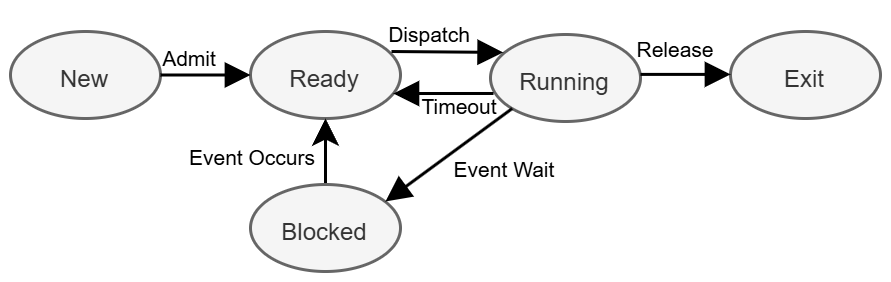

The diagram above was exported from draw.io. Its source (the exported page's mxGraphModel, read from the mxfile embedded in the PNG):
<mxGraphModel dx="397" dy="291" grid="1" gridSize="10" guides="1" tooltips="1" connect="1" arrows="1" fold="1" page="1" pageScale="1" pageWidth="827" pageHeight="1169" math="0" shadow="0">
  <root>
    <mxCell id="0" />
    <mxCell id="1" parent="0" />
    <mxCell id="2" value="&lt;font style=&quot;font-size: 8px;&quot;&gt;New&lt;/font&gt;" style="ellipse;whiteSpace=wrap;html=1;fillColor=#f5f5f5;fontColor=#333333;strokeColor=#666666;" vertex="1" parent="1">
      <mxGeometry x="40" y="120" width="50" height="29" as="geometry" />
    </mxCell>
    <mxCell id="3" value="&lt;font style=&quot;font-size: 8px;&quot;&gt;Ready&lt;/font&gt;" style="ellipse;whiteSpace=wrap;html=1;fillColor=#f5f5f5;fontColor=#333333;strokeColor=#666666;" vertex="1" parent="1">
      <mxGeometry x="120" y="120" width="50" height="29" as="geometry" />
    </mxCell>
    <mxCell id="4" value="&lt;font style=&quot;font-size: 8px;&quot;&gt;Running&lt;/font&gt;" style="ellipse;whiteSpace=wrap;html=1;fillColor=#f5f5f5;fontColor=#333333;strokeColor=#666666;" vertex="1" parent="1">
      <mxGeometry x="200" y="121" width="50" height="29" as="geometry" />
    </mxCell>
    <mxCell id="5" value="&lt;font style=&quot;font-size: 8px;&quot;&gt;Exit&lt;/font&gt;" style="ellipse;whiteSpace=wrap;html=1;fillColor=#f5f5f5;fontColor=#333333;strokeColor=#666666;" vertex="1" parent="1">
      <mxGeometry x="280" y="120" width="50" height="29" as="geometry" />
    </mxCell>
    <mxCell id="6" style="edgeStyle=orthogonalEdgeStyle;rounded=0;orthogonalLoop=1;jettySize=auto;html=1;exitX=0.5;exitY=0;exitDx=0;exitDy=0;entryX=0.5;entryY=1;entryDx=0;entryDy=0;" edge="1" source="7" target="3" parent="1">
      <mxGeometry relative="1" as="geometry" />
    </mxCell>
    <mxCell id="7" value="&lt;font style=&quot;font-size: 8px;&quot;&gt;Blocked&lt;/font&gt;" style="ellipse;whiteSpace=wrap;html=1;fillColor=#f5f5f5;fontColor=#333333;strokeColor=#666666;" vertex="1" parent="1">
      <mxGeometry x="120" y="171" width="50" height="29" as="geometry" />
    </mxCell>
    <mxCell id="8" value="" style="html=1;verticalAlign=bottom;endArrow=block;curved=0;rounded=0;exitX=1;exitY=0.5;exitDx=0;exitDy=0;entryX=0;entryY=0.5;entryDx=0;entryDy=0;" edge="1" source="2" target="3" parent="1">
      <mxGeometry x="-0.3333" y="15" width="80" relative="1" as="geometry">
        <mxPoint x="130" y="200" as="sourcePoint" />
        <mxPoint x="210" y="200" as="targetPoint" />
        <mxPoint y="1" as="offset" />
      </mxGeometry>
    </mxCell>
    <mxCell id="9" value="" style="html=1;verticalAlign=bottom;endArrow=block;curved=0;rounded=0;exitX=1;exitY=0.5;exitDx=0;exitDy=0;entryX=0;entryY=0.5;entryDx=0;entryDy=0;" edge="1" parent="1">
      <mxGeometry x="-0.3333" y="15" width="80" relative="1" as="geometry">
        <mxPoint x="250" y="134.3" as="sourcePoint" />
        <mxPoint x="280" y="134.3" as="targetPoint" />
        <mxPoint y="1" as="offset" />
      </mxGeometry>
    </mxCell>
    <mxCell id="10" value="" style="html=1;verticalAlign=bottom;endArrow=block;curved=0;rounded=0;exitX=0.06;exitY=0.678;exitDx=0;exitDy=0;entryX=0.993;entryY=0.713;entryDx=0;entryDy=0;exitPerimeter=0;entryPerimeter=0;" edge="1" parent="1">
      <mxGeometry x="-0.3333" y="15" width="80" relative="1" as="geometry">
        <mxPoint x="201" y="140.66199999999992" as="sourcePoint" />
        <mxPoint x="167.6500000000001" y="140.67700000000013" as="targetPoint" />
        <mxPoint y="1" as="offset" />
      </mxGeometry>
    </mxCell>
    <mxCell id="11" value="" style="html=1;verticalAlign=bottom;endArrow=block;curved=0;rounded=0;entryX=0;entryY=0;entryDx=0;entryDy=0;" edge="1" parent="1">
      <mxGeometry x="-0.3333" y="15" width="80" relative="1" as="geometry">
        <mxPoint x="167" y="126.67" as="sourcePoint" />
        <mxPoint x="204.2204444358846" y="126.97638814324044" as="targetPoint" />
        <mxPoint y="1" as="offset" />
      </mxGeometry>
    </mxCell>
    <mxCell id="12" value="" style="html=1;verticalAlign=bottom;endArrow=block;curved=0;rounded=0;exitX=0;exitY=1;exitDx=0;exitDy=0;entryX=0.9;entryY=0.195;entryDx=0;entryDy=0;entryPerimeter=0;" edge="1" source="4" target="7" parent="1">
      <mxGeometry x="-0.3333" y="15" width="80" relative="1" as="geometry">
        <mxPoint x="203.35" y="156.00199999999992" as="sourcePoint" />
        <mxPoint x="170.00000000000009" y="156.01700000000014" as="targetPoint" />
        <mxPoint y="1" as="offset" />
      </mxGeometry>
    </mxCell>
    <mxCell id="13" value="&lt;font style=&quot;font-size: 7px;&quot;&gt;Admit&lt;/font&gt;" style="text;html=1;align=center;verticalAlign=middle;whiteSpace=wrap;rounded=0;" vertex="1" parent="1">
      <mxGeometry x="90" y="123" width="20" height="10" as="geometry" />
    </mxCell>
    <mxCell id="14" value="&lt;font style=&quot;font-size: 7px;&quot;&gt;Dispatch&lt;/font&gt;" style="text;html=1;align=center;verticalAlign=middle;whiteSpace=wrap;rounded=0;" vertex="1" parent="1">
      <mxGeometry x="170" y="115" width="20" height="10" as="geometry" />
    </mxCell>
    <mxCell id="15" value="&lt;font style=&quot;font-size: 7px;&quot;&gt;Timeout&lt;/font&gt;" style="text;html=1;align=center;verticalAlign=middle;whiteSpace=wrap;rounded=0;" vertex="1" parent="1">
      <mxGeometry x="180" y="139" width="20" height="10" as="geometry" />
    </mxCell>
    <mxCell id="16" value="&lt;font style=&quot;font-size: 7px;&quot;&gt;Release&lt;/font&gt;" style="text;html=1;align=center;verticalAlign=middle;whiteSpace=wrap;rounded=0;" vertex="1" parent="1">
      <mxGeometry x="252" y="120" width="20" height="10" as="geometry" />
    </mxCell>
    <mxCell id="17" value="&lt;font style=&quot;font-size: 7px;&quot;&gt;Event Occurs&lt;/font&gt;" style="text;html=1;align=center;verticalAlign=middle;whiteSpace=wrap;rounded=0;" vertex="1" parent="1">
      <mxGeometry x="96" y="156" width="50" height="10" as="geometry" />
    </mxCell>
    <mxCell id="18" value="&lt;font style=&quot;font-size: 7px;&quot;&gt;Event Wait&lt;/font&gt;" style="text;html=1;align=center;verticalAlign=middle;whiteSpace=wrap;rounded=0;" vertex="1" parent="1">
      <mxGeometry x="180" y="160" width="50" height="10" as="geometry" />
    </mxCell>
  </root>
</mxGraphModel>